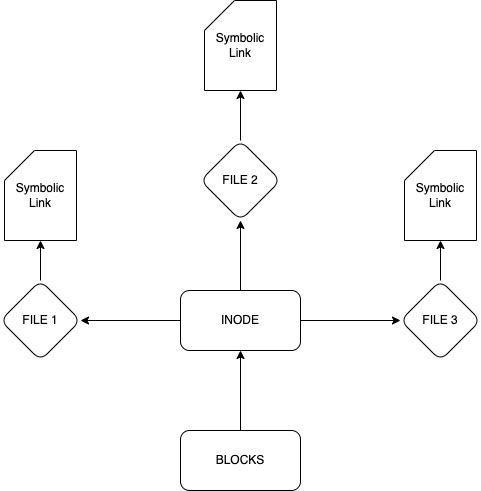

The diagram above was exported from draw.io. Its source (the exported page's mxGraphModel, read from the mxfile embedded in the PNG):
<mxGraphModel dx="786" dy="1977" grid="1" gridSize="10" guides="1" tooltips="1" connect="1" arrows="1" fold="1" page="1" pageScale="1" pageWidth="850" pageHeight="1100" math="0" shadow="0">
  <root>
    <mxCell id="0" />
    <mxCell id="1" parent="0" />
    <mxCell id="QYHVa0PKCaglImvZXdee-3" value="" style="edgeStyle=orthogonalEdgeStyle;rounded=0;orthogonalLoop=1;jettySize=auto;html=1;" edge="1" parent="1" source="QYHVa0PKCaglImvZXdee-1" target="QYHVa0PKCaglImvZXdee-2">
      <mxGeometry relative="1" as="geometry" />
    </mxCell>
    <mxCell id="QYHVa0PKCaglImvZXdee-1" value="BLOCKS" style="rounded=1;whiteSpace=wrap;html=1;" vertex="1" parent="1">
      <mxGeometry x="290" y="410" width="120" height="60" as="geometry" />
    </mxCell>
    <mxCell id="QYHVa0PKCaglImvZXdee-5" value="" style="edgeStyle=orthogonalEdgeStyle;rounded=0;orthogonalLoop=1;jettySize=auto;html=1;" edge="1" parent="1" source="QYHVa0PKCaglImvZXdee-2" target="QYHVa0PKCaglImvZXdee-4">
      <mxGeometry relative="1" as="geometry" />
    </mxCell>
    <mxCell id="QYHVa0PKCaglImvZXdee-7" value="" style="edgeStyle=orthogonalEdgeStyle;rounded=0;orthogonalLoop=1;jettySize=auto;html=1;" edge="1" parent="1" source="QYHVa0PKCaglImvZXdee-2" target="QYHVa0PKCaglImvZXdee-6">
      <mxGeometry relative="1" as="geometry" />
    </mxCell>
    <mxCell id="QYHVa0PKCaglImvZXdee-11" value="" style="edgeStyle=orthogonalEdgeStyle;rounded=0;orthogonalLoop=1;jettySize=auto;html=1;" edge="1" parent="1" source="QYHVa0PKCaglImvZXdee-2" target="QYHVa0PKCaglImvZXdee-10">
      <mxGeometry relative="1" as="geometry" />
    </mxCell>
    <mxCell id="QYHVa0PKCaglImvZXdee-2" value="INODE" style="whiteSpace=wrap;html=1;rounded=1;" vertex="1" parent="1">
      <mxGeometry x="290" y="270" width="120" height="60" as="geometry" />
    </mxCell>
    <mxCell id="QYHVa0PKCaglImvZXdee-13" style="edgeStyle=orthogonalEdgeStyle;rounded=0;orthogonalLoop=1;jettySize=auto;html=1;entryX=0.5;entryY=1;entryDx=0;entryDy=0;entryPerimeter=0;" edge="1" parent="1" source="QYHVa0PKCaglImvZXdee-4" target="QYHVa0PKCaglImvZXdee-12">
      <mxGeometry relative="1" as="geometry" />
    </mxCell>
    <mxCell id="QYHVa0PKCaglImvZXdee-4" value="FILE 1" style="rhombus;whiteSpace=wrap;html=1;rounded=1;" vertex="1" parent="1">
      <mxGeometry x="110" y="260" width="80" height="80" as="geometry" />
    </mxCell>
    <mxCell id="QYHVa0PKCaglImvZXdee-17" style="edgeStyle=orthogonalEdgeStyle;rounded=0;orthogonalLoop=1;jettySize=auto;html=1;entryX=0.5;entryY=1;entryDx=0;entryDy=0;entryPerimeter=0;" edge="1" parent="1" source="QYHVa0PKCaglImvZXdee-6" target="QYHVa0PKCaglImvZXdee-14">
      <mxGeometry relative="1" as="geometry" />
    </mxCell>
    <mxCell id="QYHVa0PKCaglImvZXdee-6" value="FILE 2" style="rhombus;whiteSpace=wrap;html=1;rounded=1;" vertex="1" parent="1">
      <mxGeometry x="310" y="120" width="80" height="80" as="geometry" />
    </mxCell>
    <mxCell id="QYHVa0PKCaglImvZXdee-16" style="edgeStyle=orthogonalEdgeStyle;rounded=0;orthogonalLoop=1;jettySize=auto;html=1;entryX=0.5;entryY=1;entryDx=0;entryDy=0;entryPerimeter=0;" edge="1" parent="1" source="QYHVa0PKCaglImvZXdee-10" target="QYHVa0PKCaglImvZXdee-15">
      <mxGeometry relative="1" as="geometry" />
    </mxCell>
    <mxCell id="QYHVa0PKCaglImvZXdee-10" value="FILE 3" style="rhombus;whiteSpace=wrap;html=1;rounded=1;" vertex="1" parent="1">
      <mxGeometry x="510" y="260" width="80" height="80" as="geometry" />
    </mxCell>
    <mxCell id="QYHVa0PKCaglImvZXdee-12" value="Symbolic Link" style="shape=card;whiteSpace=wrap;html=1;" vertex="1" parent="1">
      <mxGeometry x="114" y="130" width="72" height="90" as="geometry" />
    </mxCell>
    <mxCell id="QYHVa0PKCaglImvZXdee-14" value="Symbolic Link" style="shape=card;whiteSpace=wrap;html=1;" vertex="1" parent="1">
      <mxGeometry x="314" y="-20" width="72" height="90" as="geometry" />
    </mxCell>
    <mxCell id="QYHVa0PKCaglImvZXdee-15" value="Symbolic Link" style="shape=card;whiteSpace=wrap;html=1;" vertex="1" parent="1">
      <mxGeometry x="514" y="130" width="72" height="90" as="geometry" />
    </mxCell>
  </root>
</mxGraphModel>